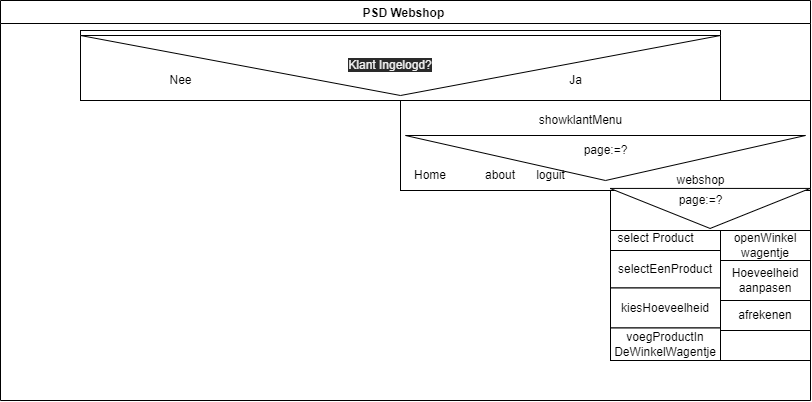

The diagram above was exported from draw.io. Its source (the exported page's mxGraphModel, read from the mxfile embedded in the PNG):
<mxGraphModel dx="962" dy="363" grid="1" gridSize="10" guides="1" tooltips="1" connect="1" arrows="1" fold="1" page="1" pageScale="1" pageWidth="827" pageHeight="1169" math="0" shadow="0">
  <root>
    <mxCell id="0" />
    <mxCell id="1" parent="0" />
    <mxCell id="2" value="PSD Webshop " style="swimlane;" vertex="1" parent="1">
      <mxGeometry y="30" width="810" height="400" as="geometry" />
    </mxCell>
    <mxCell id="3" value="" style="rounded=0;whiteSpace=wrap;html=1;" vertex="1" parent="2">
      <mxGeometry x="80" y="30" width="640" height="70" as="geometry" />
    </mxCell>
    <mxCell id="4" value="" style="triangle;whiteSpace=wrap;html=1;rotation=90;" vertex="1" parent="2">
      <mxGeometry x="370" y="-255" width="60" height="640" as="geometry" />
    </mxCell>
    <mxCell id="5" value="Nee" style="text;html=1;align=center;verticalAlign=middle;resizable=0;points=[];autosize=1;strokeColor=none;fillColor=none;" vertex="1" parent="2">
      <mxGeometry x="160" y="70" width="40" height="20" as="geometry" />
    </mxCell>
    <mxCell id="6" value="Ja" style="text;html=1;align=center;verticalAlign=middle;resizable=0;points=[];autosize=1;strokeColor=none;fillColor=none;" vertex="1" parent="2">
      <mxGeometry x="560" y="70" width="30" height="20" as="geometry" />
    </mxCell>
    <mxCell id="7" value="&#10;&#10;&lt;span style=&quot;color: rgb(240, 240, 240); font-family: helvetica; font-size: 12px; font-style: normal; font-weight: 400; letter-spacing: normal; text-align: center; text-indent: 0px; text-transform: none; word-spacing: 0px; background-color: rgb(42, 42, 42); display: inline; float: none;&quot;&gt;Klant Ingelogd?&lt;/span&gt;&#10;&#10;" style="text;html=1;strokeColor=none;fillColor=none;align=center;verticalAlign=middle;whiteSpace=wrap;rounded=0;" vertex="1" parent="2">
      <mxGeometry x="340" y="50" width="100" height="30" as="geometry" />
    </mxCell>
    <mxCell id="8" value="" style="rounded=0;whiteSpace=wrap;html=1;" vertex="1" parent="2">
      <mxGeometry x="400" y="100" width="410" height="90" as="geometry" />
    </mxCell>
    <mxCell id="9" value="" style="triangle;whiteSpace=wrap;html=1;rotation=90;" vertex="1" parent="2">
      <mxGeometry x="582.5" y="-42.5" width="45" height="400" as="geometry" />
    </mxCell>
    <mxCell id="10" value="page:=?" style="text;html=1;align=center;verticalAlign=middle;resizable=0;points=[];autosize=1;strokeColor=none;fillColor=none;" vertex="1" parent="2">
      <mxGeometry x="575" y="140" width="60" height="20" as="geometry" />
    </mxCell>
    <mxCell id="11" value="Home" style="text;html=1;strokeColor=none;fillColor=none;align=center;verticalAlign=middle;whiteSpace=wrap;rounded=0;" vertex="1" parent="2">
      <mxGeometry x="400" y="160" width="60" height="30" as="geometry" />
    </mxCell>
    <mxCell id="12" value="showklantMenu" style="text;html=1;align=center;verticalAlign=middle;resizable=0;points=[];autosize=1;strokeColor=none;fillColor=none;" vertex="1" parent="2">
      <mxGeometry x="530" y="110" width="100" height="20" as="geometry" />
    </mxCell>
    <mxCell id="13" value="about" style="text;html=1;strokeColor=none;fillColor=none;align=center;verticalAlign=middle;whiteSpace=wrap;rounded=0;" vertex="1" parent="2">
      <mxGeometry x="470" y="160" width="60" height="30" as="geometry" />
    </mxCell>
    <mxCell id="14" value="webshop" style="text;html=1;align=center;verticalAlign=middle;resizable=0;points=[];autosize=1;strokeColor=none;fillColor=none;" vertex="1" parent="2">
      <mxGeometry x="670" y="170" width="60" height="20" as="geometry" />
    </mxCell>
    <mxCell id="15" value="" style="rounded=0;whiteSpace=wrap;html=1;" vertex="1" parent="2">
      <mxGeometry x="610" y="227.5" width="110" height="130" as="geometry" />
    </mxCell>
    <mxCell id="16" value="select Product" style="text;html=1;align=center;verticalAlign=middle;resizable=0;points=[];autosize=1;strokeColor=none;fillColor=none;" vertex="1" parent="2">
      <mxGeometry x="610" y="227.5" width="90" height="20" as="geometry" />
    </mxCell>
    <mxCell id="17" value="selectEenProduct" style="rounded=0;whiteSpace=wrap;html=1;" vertex="1" parent="2">
      <mxGeometry x="610" y="250" width="110" height="37.5" as="geometry" />
    </mxCell>
    <mxCell id="18" value="kiesHoeveelheid" style="rounded=0;whiteSpace=wrap;html=1;" vertex="1" parent="2">
      <mxGeometry x="610" y="287.5" width="110" height="40" as="geometry" />
    </mxCell>
    <mxCell id="19" value="voegProductIn DeWinkelWagentje" style="rounded=0;whiteSpace=wrap;html=1;" vertex="1" parent="2">
      <mxGeometry x="610" y="327.5" width="110" height="32.5" as="geometry" />
    </mxCell>
    <mxCell id="21" value="" style="rounded=0;whiteSpace=wrap;html=1;" vertex="1" parent="2">
      <mxGeometry x="610" y="190" width="200" height="40" as="geometry" />
    </mxCell>
    <mxCell id="22" value="" style="triangle;whiteSpace=wrap;html=1;rotation=90;" vertex="1" parent="2">
      <mxGeometry x="689.59" y="107.94" width="40.04" height="200" as="geometry" />
    </mxCell>
    <mxCell id="23" value="page:=?" style="text;html=1;align=center;verticalAlign=middle;resizable=0;points=[];autosize=1;strokeColor=none;fillColor=none;" vertex="1" parent="2">
      <mxGeometry x="670" y="190" width="60" height="20" as="geometry" />
    </mxCell>
    <mxCell id="25" value="" style="rounded=0;whiteSpace=wrap;html=1;" vertex="1" parent="2">
      <mxGeometry x="720" y="230" width="90" height="130" as="geometry" />
    </mxCell>
    <mxCell id="26" value="openWinkel wagentje" style="text;html=1;strokeColor=none;fillColor=none;align=center;verticalAlign=middle;whiteSpace=wrap;rounded=0;" vertex="1" parent="2">
      <mxGeometry x="720" y="230" width="90" height="30" as="geometry" />
    </mxCell>
    <mxCell id="28" value="&lt;span&gt;Hoeveelheid aanpasen&lt;/span&gt;" style="text;html=1;strokeColor=none;fillColor=none;align=center;verticalAlign=middle;whiteSpace=wrap;rounded=0;" vertex="1" parent="2">
      <mxGeometry x="730" y="265" width="60" height="30" as="geometry" />
    </mxCell>
    <mxCell id="29" value="Hoeveelheid aanpasen" style="rounded=0;whiteSpace=wrap;html=1;" vertex="1" parent="2">
      <mxGeometry x="720" y="260" width="90" height="40" as="geometry" />
    </mxCell>
    <mxCell id="30" value="afrekenen" style="rounded=0;whiteSpace=wrap;html=1;" vertex="1" parent="2">
      <mxGeometry x="720" y="300" width="90" height="30" as="geometry" />
    </mxCell>
    <mxCell id="31" value="loguit" style="text;html=1;align=center;verticalAlign=middle;resizable=0;points=[];autosize=1;strokeColor=none;fillColor=none;" vertex="1" parent="2">
      <mxGeometry x="530" y="165" width="40" height="20" as="geometry" />
    </mxCell>
  </root>
</mxGraphModel>